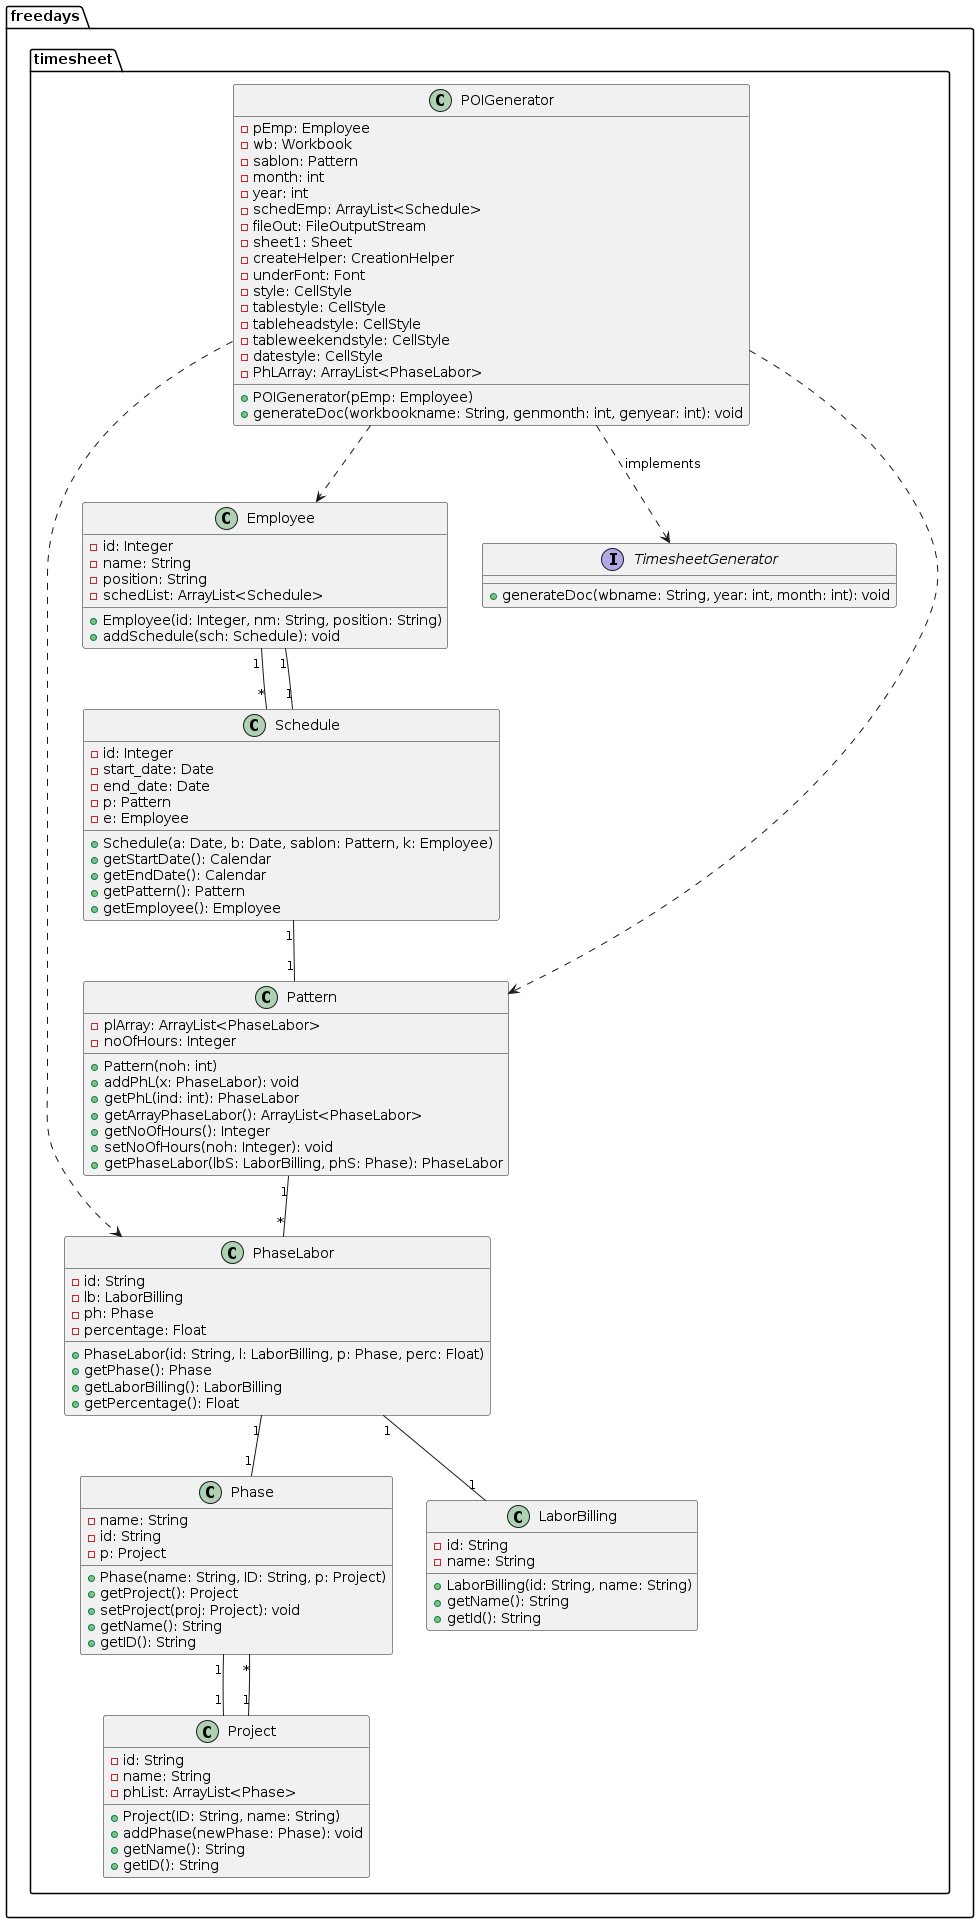

The diagram above was rendered by PlantUML. Its source (embedded in the PNG):
@startuml
package freedays.timesheet {

    class PhaseLabor {
        - id: String
        - lb: LaborBilling
        - ph: Phase
        - percentage: Float
        + PhaseLabor(id: String, l: LaborBilling, p: Phase, perc: Float)
        + getPhase(): Phase
        + getLaborBilling(): LaborBilling
        + getPercentage(): Float
    }

    class Project {
        - id: String
        - name: String
        - phList: ArrayList<Phase>
        + Project(ID: String, name: String)
        + addPhase(newPhase: Phase): void
        + getName(): String
        + getID(): String
    }

    class Schedule {
        - id: Integer
        - start_date: Date
        - end_date: Date
        - p: Pattern
        - e: Employee
        + Schedule(a: Date, b: Date, sablon: Pattern, k: Employee)
        + getStartDate(): Calendar
        + getEndDate(): Calendar
        + getPattern(): Pattern
        + getEmployee(): Employee
    }

    class Phase {
        - name: String
        - id: String
        - p: Project
        + Phase(name: String, ID: String, p: Project)
        + getProject(): Project
        + setProject(proj: Project): void
        + getName(): String
        + getID(): String
    }

    class Employee {
        - id: Integer
        - name: String
        - position: String
        - schedList: ArrayList<Schedule>
        + Employee(id: Integer, nm: String, position: String)
        + addSchedule(sch: Schedule): void
    }

    class LaborBilling {
        - id: String
        - name: String
        + LaborBilling(id: String, name: String)
        + getName(): String
        + getId(): String
    }

    interface TimesheetGenerator {
        + generateDoc(wbname: String, year: int, month: int): void
    }

    class POIGenerator {
        - pEmp: Employee
        - wb: Workbook
        - sablon: Pattern
        - month: int
        - year: int
        - schedEmp: ArrayList<Schedule>
        - fileOut: FileOutputStream
        - sheet1: Sheet
        - createHelper: CreationHelper
        - underFont: Font
        - style: CellStyle
        - tablestyle: CellStyle
        - tableheadstyle: CellStyle
        - tableweekendstyle: CellStyle
        - datestyle: CellStyle
        - PhLArray: ArrayList<PhaseLabor>
        + POIGenerator(pEmp: Employee)
        + generateDoc(workbookname: String, genmonth: int, genyear: int): void
    }

    class Pattern {
        - plArray: ArrayList<PhaseLabor>
        - noOfHours: Integer
        + Pattern(noh: int)
        + addPhL(x: PhaseLabor): void
        + getPhL(ind: int): PhaseLabor
        + getArrayPhaseLabor(): ArrayList<PhaseLabor>
        + getNoOfHours(): Integer
        + setNoOfHours(noh: Integer): void
        + getPhaseLabor(lbS: LaborBilling, phS: Phase): PhaseLabor
    }

    PhaseLabor "1" -- "1" LaborBilling
    PhaseLabor "1" -- "1" Phase
    Phase "1" -- "1" Project
    Schedule "1" -- "1" Pattern
    Schedule "1" -- "1" Employee
    Project "1" -- "*" Phase
    Employee "1" -- "*" Schedule
    Pattern "1" -- "*" PhaseLabor
    POIGenerator ..> Employee
    POIGenerator ..> Pattern
    POIGenerator ..> PhaseLabor
    POIGenerator ..> TimesheetGenerator : implements

}
@enduml